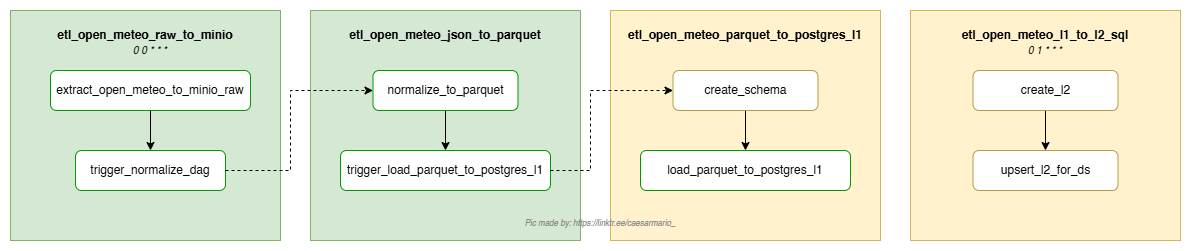

The diagram above was exported from draw.io. Its source (the exported page's mxGraphModel, read from the mxfile embedded in the PNG):
<mxGraphModel dx="2675" dy="969" grid="1" gridSize="10" guides="1" tooltips="1" connect="1" arrows="1" fold="1" page="1" pageScale="1" pageWidth="850" pageHeight="1100" math="0" shadow="0">
  <root>
    <mxCell id="0" />
    <mxCell id="1" parent="0" />
    <mxCell id="o3fhF-eCdZ_myQCAq2Yz-41" value="" style="rounded=0;whiteSpace=wrap;html=1;fillColor=#d5e8d4;strokeColor=#82b366;" parent="1" vertex="1">
      <mxGeometry x="-200" y="140" width="270" height="230" as="geometry" />
    </mxCell>
    <mxCell id="o3fhF-eCdZ_myQCAq2Yz-59" value="" style="edgeStyle=orthogonalEdgeStyle;rounded=0;orthogonalLoop=1;jettySize=auto;html=1;" parent="1" source="o3fhF-eCdZ_myQCAq2Yz-40" target="o3fhF-eCdZ_myQCAq2Yz-43" edge="1">
      <mxGeometry relative="1" as="geometry" />
    </mxCell>
    <mxCell id="o3fhF-eCdZ_myQCAq2Yz-40" value="extract_open_meteo_to_minio_raw" style="rounded=1;whiteSpace=wrap;html=1;strokeColor=#009900;" parent="1" vertex="1">
      <mxGeometry x="-160" y="200" width="200" height="40" as="geometry" />
    </mxCell>
    <mxCell id="o3fhF-eCdZ_myQCAq2Yz-42" value="etl_open_meteo_raw_to_minio" style="text;html=1;align=center;verticalAlign=middle;whiteSpace=wrap;rounded=0;fontStyle=1" parent="1" vertex="1">
      <mxGeometry x="-130" y="150" width="130" height="30" as="geometry" />
    </mxCell>
    <mxCell id="o3fhF-eCdZ_myQCAq2Yz-43" value="trigger_normalize_dag" style="rounded=1;whiteSpace=wrap;html=1;strokeColor=#009900;" parent="1" vertex="1">
      <mxGeometry x="-135" y="280" width="150" height="40" as="geometry" />
    </mxCell>
    <mxCell id="o3fhF-eCdZ_myQCAq2Yz-44" value="" style="rounded=0;whiteSpace=wrap;html=1;fillColor=#d5e8d4;strokeColor=#82b366;" parent="1" vertex="1">
      <mxGeometry x="100" y="140" width="270" height="230" as="geometry" />
    </mxCell>
    <mxCell id="o3fhF-eCdZ_myQCAq2Yz-45" value="etl_open_meteo_json_to_parquet" style="text;html=1;align=center;verticalAlign=middle;whiteSpace=wrap;rounded=0;fontStyle=1" parent="1" vertex="1">
      <mxGeometry x="170" y="150" width="130" height="30" as="geometry" />
    </mxCell>
    <mxCell id="o3fhF-eCdZ_myQCAq2Yz-46" value="trigger_load_parquet_to_postgres_l1" style="rounded=1;whiteSpace=wrap;html=1;strokeColor=#009900;" parent="1" vertex="1">
      <mxGeometry x="130" y="280" width="210" height="40" as="geometry" />
    </mxCell>
    <mxCell id="o3fhF-eCdZ_myQCAq2Yz-58" value="" style="edgeStyle=orthogonalEdgeStyle;rounded=0;orthogonalLoop=1;jettySize=auto;html=1;" parent="1" source="o3fhF-eCdZ_myQCAq2Yz-47" target="o3fhF-eCdZ_myQCAq2Yz-46" edge="1">
      <mxGeometry relative="1" as="geometry" />
    </mxCell>
    <mxCell id="o3fhF-eCdZ_myQCAq2Yz-47" value="normalize_to_parquet" style="rounded=1;whiteSpace=wrap;html=1;strokeColor=#009900;" parent="1" vertex="1">
      <mxGeometry x="162.5" y="200" width="145" height="40" as="geometry" />
    </mxCell>
    <mxCell id="o3fhF-eCdZ_myQCAq2Yz-48" value="" style="rounded=0;whiteSpace=wrap;html=1;fillColor=#fff2cc;strokeColor=#d6b656;" parent="1" vertex="1">
      <mxGeometry x="400" y="140" width="270" height="230" as="geometry" />
    </mxCell>
    <mxCell id="o3fhF-eCdZ_myQCAq2Yz-61" value="" style="edgeStyle=orthogonalEdgeStyle;rounded=0;orthogonalLoop=1;jettySize=auto;html=1;" parent="1" source="o3fhF-eCdZ_myQCAq2Yz-49" target="o3fhF-eCdZ_myQCAq2Yz-50" edge="1">
      <mxGeometry relative="1" as="geometry" />
    </mxCell>
    <mxCell id="o3fhF-eCdZ_myQCAq2Yz-49" value="create_schema" style="rounded=1;whiteSpace=wrap;html=1;strokeColor=#B79B48;" parent="1" vertex="1">
      <mxGeometry x="462.5" y="200" width="145" height="40" as="geometry" />
    </mxCell>
    <mxCell id="o3fhF-eCdZ_myQCAq2Yz-50" value="load_parquet_to_postgres_l1" style="rounded=1;whiteSpace=wrap;html=1;strokeColor=#009900;" parent="1" vertex="1">
      <mxGeometry x="430" y="280" width="210" height="40" as="geometry" />
    </mxCell>
    <mxCell id="o3fhF-eCdZ_myQCAq2Yz-51" value="" style="rounded=0;whiteSpace=wrap;html=1;fillColor=#fff2cc;strokeColor=#d6b656;" parent="1" vertex="1">
      <mxGeometry x="700" y="140" width="270" height="230" as="geometry" />
    </mxCell>
    <mxCell id="o3fhF-eCdZ_myQCAq2Yz-52" value="etl_open_meteo_parquet_to_postgres_l1" style="text;html=1;align=center;verticalAlign=middle;whiteSpace=wrap;rounded=0;fontStyle=1" parent="1" vertex="1">
      <mxGeometry x="470" y="150" width="130" height="30" as="geometry" />
    </mxCell>
    <mxCell id="o3fhF-eCdZ_myQCAq2Yz-53" value="etl_open_meteo_l1_to_l2_sql" style="text;html=1;align=center;verticalAlign=middle;whiteSpace=wrap;rounded=0;fontStyle=1" parent="1" vertex="1">
      <mxGeometry x="770" y="150" width="130" height="30" as="geometry" />
    </mxCell>
    <mxCell id="o3fhF-eCdZ_myQCAq2Yz-63" value="" style="edgeStyle=orthogonalEdgeStyle;rounded=0;orthogonalLoop=1;jettySize=auto;html=1;" parent="1" source="o3fhF-eCdZ_myQCAq2Yz-54" target="o3fhF-eCdZ_myQCAq2Yz-55" edge="1">
      <mxGeometry relative="1" as="geometry" />
    </mxCell>
    <mxCell id="o3fhF-eCdZ_myQCAq2Yz-54" value="create_l2" style="rounded=1;whiteSpace=wrap;html=1;strokeColor=#B79B48;" parent="1" vertex="1">
      <mxGeometry x="762.5" y="200" width="145" height="40" as="geometry" />
    </mxCell>
    <mxCell id="o3fhF-eCdZ_myQCAq2Yz-55" value="upsert_l2_for_ds" style="rounded=1;whiteSpace=wrap;html=1;strokeColor=#B79B48;" parent="1" vertex="1">
      <mxGeometry x="762.5" y="280" width="145" height="40" as="geometry" />
    </mxCell>
    <mxCell id="o3fhF-eCdZ_myQCAq2Yz-57" value="" style="endArrow=classic;html=1;rounded=0;exitX=1;exitY=0.5;exitDx=0;exitDy=0;entryX=0;entryY=0.5;entryDx=0;entryDy=0;dashed=1;" parent="1" source="o3fhF-eCdZ_myQCAq2Yz-43" target="o3fhF-eCdZ_myQCAq2Yz-47" edge="1">
      <mxGeometry width="50" height="50" relative="1" as="geometry">
        <mxPoint x="50" y="310" as="sourcePoint" />
        <mxPoint x="50" y="350" as="targetPoint" />
        <Array as="points">
          <mxPoint x="80" y="300" />
          <mxPoint x="80" y="220" />
        </Array>
      </mxGeometry>
    </mxCell>
    <mxCell id="o3fhF-eCdZ_myQCAq2Yz-60" value="" style="endArrow=classic;html=1;rounded=0;exitX=1;exitY=0.5;exitDx=0;exitDy=0;entryX=0;entryY=0.5;entryDx=0;entryDy=0;dashed=1;" parent="1" source="o3fhF-eCdZ_myQCAq2Yz-46" target="o3fhF-eCdZ_myQCAq2Yz-49" edge="1">
      <mxGeometry width="50" height="50" relative="1" as="geometry">
        <mxPoint x="90" y="370" as="sourcePoint" />
        <mxPoint x="238" y="290" as="targetPoint" />
        <Array as="points">
          <mxPoint x="380" y="300" />
          <mxPoint x="380" y="280" />
          <mxPoint x="380" y="220" />
        </Array>
      </mxGeometry>
    </mxCell>
    <mxCell id="o3fhF-eCdZ_myQCAq2Yz-64" value="&lt;font style=&quot;font-size: 10px; font-weight: normal;&quot;&gt;&lt;i&gt;0 0 * * *&lt;/i&gt;&lt;/font&gt;" style="text;html=1;align=center;verticalAlign=middle;whiteSpace=wrap;rounded=0;fontStyle=1" parent="1" vertex="1">
      <mxGeometry x="-125" y="170" width="130" height="20" as="geometry" />
    </mxCell>
    <mxCell id="o3fhF-eCdZ_myQCAq2Yz-65" value="&lt;font style=&quot;font-size: 10px; font-weight: normal;&quot;&gt;&lt;i&gt;0 1 * * *&lt;/i&gt;&lt;/font&gt;" style="text;html=1;align=center;verticalAlign=middle;whiteSpace=wrap;rounded=0;fontStyle=1" parent="1" vertex="1">
      <mxGeometry x="770" y="170" width="130" height="20" as="geometry" />
    </mxCell>
    <mxCell id="ovVVAv1_4u3P0yBP_OI1-1" value="&lt;font style=&quot;font-size: 8px; color: rgb(128, 128, 128);&quot;&gt;&lt;i&gt;Pic made by:&amp;nbsp;https://linktr.ee/caesarmario_&lt;/i&gt;&lt;/font&gt;" style="text;html=1;whiteSpace=wrap;strokeColor=none;fillColor=none;align=center;verticalAlign=middle;rounded=0;" vertex="1" parent="1">
      <mxGeometry x="240" y="337" width="300" height="30" as="geometry" />
    </mxCell>
  </root>
</mxGraphModel>